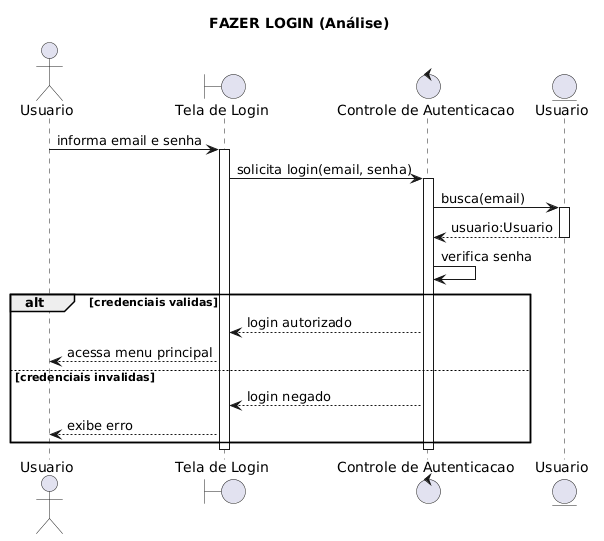

The diagram above was rendered by PlantUML. Its source (embedded in the PNG):
@startuml
title FAZER LOGIN (Análise)

actor Usuario
boundary "Tela de Login" as Tela
control "Controle de Autenticacao" as Controle
entity "Usuario" as UsuarioEntity

Usuario -> Tela : informa email e senha
activate Tela

Tela -> Controle : solicita login(email, senha)
activate Controle

Controle -> UsuarioEntity : busca(email)
activate UsuarioEntity

UsuarioEntity --> Controle : usuario:Usuario
deactivate UsuarioEntity

Controle -> Controle : verifica senha

alt credenciais validas
    Controle --> Tela : login autorizado
    Tela --> Usuario : acessa menu principal
else credenciais invalidas
    Controle --> Tela : login negado
    Tela --> Usuario : exibe erro
end

deactivate Controle
deactivate Tela
@enduml